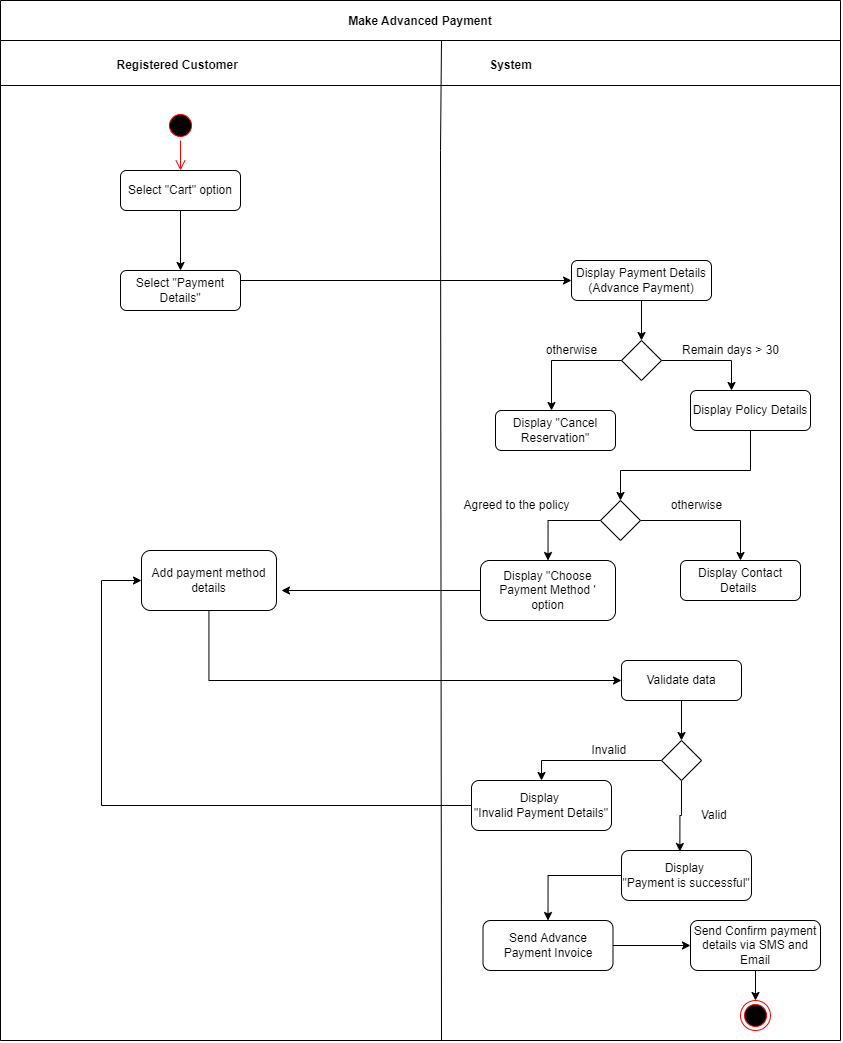

The diagram above was exported from draw.io. Its source (the exported page's mxGraphModel, read from the mxfile embedded in the PNG):
<mxGraphModel dx="2031" dy="1134" grid="1" gridSize="10" guides="1" tooltips="1" connect="1" arrows="1" fold="1" page="1" pageScale="1" pageWidth="1169" pageHeight="826" background="none" math="0" shadow="0">
  <root>
    <mxCell id="0" />
    <mxCell id="1" parent="0" />
    <mxCell id="rD9oR3zr9KivMXhJSGUw-44" value="Make Advanced Payment" style="swimlane;startSize=40;" vertex="1" parent="1">
      <mxGeometry x="10" y="10" width="840" height="1040" as="geometry" />
    </mxCell>
    <mxCell id="rD9oR3zr9KivMXhJSGUw-45" value="Registered Customer&amp;nbsp;&amp;nbsp;" style="text;html=1;align=center;verticalAlign=middle;resizable=0;points=[];autosize=1;strokeColor=none;fillColor=none;fontStyle=1" vertex="1" parent="rD9oR3zr9KivMXhJSGUw-44">
      <mxGeometry x="105" y="50" width="150" height="30" as="geometry" />
    </mxCell>
    <mxCell id="rD9oR3zr9KivMXhJSGUw-46" value="Select &quot;Cart&quot; option" style="rounded=1;whiteSpace=wrap;html=1;" vertex="1" parent="rD9oR3zr9KivMXhJSGUw-44">
      <mxGeometry x="120" y="170" width="120" height="40" as="geometry" />
    </mxCell>
    <mxCell id="rD9oR3zr9KivMXhJSGUw-47" value="" style="ellipse;html=1;shape=startState;fillColor=#000000;strokeColor=#ff0000;" vertex="1" parent="rD9oR3zr9KivMXhJSGUw-44">
      <mxGeometry x="165" y="110" width="30" height="30" as="geometry" />
    </mxCell>
    <mxCell id="rD9oR3zr9KivMXhJSGUw-48" value="" style="edgeStyle=orthogonalEdgeStyle;html=1;verticalAlign=bottom;endArrow=open;endSize=8;strokeColor=#ff0000;rounded=0;entryX=0.5;entryY=0;entryDx=0;entryDy=0;" edge="1" parent="rD9oR3zr9KivMXhJSGUw-44" source="rD9oR3zr9KivMXhJSGUw-47" target="rD9oR3zr9KivMXhJSGUw-46">
      <mxGeometry relative="1" as="geometry">
        <mxPoint x="180" y="200" as="targetPoint" />
      </mxGeometry>
    </mxCell>
    <mxCell id="rD9oR3zr9KivMXhJSGUw-49" value="Select &quot;Payment Details&quot;" style="rounded=1;whiteSpace=wrap;html=1;" vertex="1" parent="rD9oR3zr9KivMXhJSGUw-44">
      <mxGeometry x="120" y="270" width="120" height="40" as="geometry" />
    </mxCell>
    <mxCell id="rD9oR3zr9KivMXhJSGUw-50" style="edgeStyle=orthogonalEdgeStyle;rounded=0;orthogonalLoop=1;jettySize=auto;html=1;" edge="1" parent="rD9oR3zr9KivMXhJSGUw-44" source="rD9oR3zr9KivMXhJSGUw-46" target="rD9oR3zr9KivMXhJSGUw-49">
      <mxGeometry relative="1" as="geometry">
        <mxPoint x="180" y="240" as="targetPoint" />
      </mxGeometry>
    </mxCell>
    <mxCell id="rD9oR3zr9KivMXhJSGUw-51" style="edgeStyle=orthogonalEdgeStyle;rounded=0;orthogonalLoop=1;jettySize=auto;html=1;entryX=0.5;entryY=0;entryDx=0;entryDy=0;" edge="1" parent="rD9oR3zr9KivMXhJSGUw-44" source="rD9oR3zr9KivMXhJSGUw-52" target="rD9oR3zr9KivMXhJSGUw-80">
      <mxGeometry relative="1" as="geometry" />
    </mxCell>
    <mxCell id="rD9oR3zr9KivMXhJSGUw-52" value="Display Payment Details (Advance Payment)" style="rounded=1;whiteSpace=wrap;html=1;" vertex="1" parent="rD9oR3zr9KivMXhJSGUw-44">
      <mxGeometry x="571" y="260" width="140" height="40" as="geometry" />
    </mxCell>
    <mxCell id="rD9oR3zr9KivMXhJSGUw-53" style="edgeStyle=orthogonalEdgeStyle;rounded=0;orthogonalLoop=1;jettySize=auto;html=1;entryX=0.5;entryY=0;entryDx=0;entryDy=0;" edge="1" parent="rD9oR3zr9KivMXhJSGUw-44" source="rD9oR3zr9KivMXhJSGUw-54" target="rD9oR3zr9KivMXhJSGUw-73">
      <mxGeometry relative="1" as="geometry">
        <Array as="points">
          <mxPoint x="750" y="470" />
          <mxPoint x="620" y="470" />
        </Array>
      </mxGeometry>
    </mxCell>
    <mxCell id="rD9oR3zr9KivMXhJSGUw-54" value="Display Policy Details" style="rounded=1;whiteSpace=wrap;html=1;" vertex="1" parent="rD9oR3zr9KivMXhJSGUw-44">
      <mxGeometry x="690" y="390" width="120" height="40" as="geometry" />
    </mxCell>
    <mxCell id="rD9oR3zr9KivMXhJSGUw-55" style="edgeStyle=orthogonalEdgeStyle;rounded=0;orthogonalLoop=1;jettySize=auto;html=1;entryX=0;entryY=0.5;entryDx=0;entryDy=0;" edge="1" parent="rD9oR3zr9KivMXhJSGUw-44" source="rD9oR3zr9KivMXhJSGUw-49" target="rD9oR3zr9KivMXhJSGUw-52">
      <mxGeometry relative="1" as="geometry">
        <mxPoint x="210" y="380" as="targetPoint" />
        <Array as="points">
          <mxPoint x="571" y="280" />
        </Array>
      </mxGeometry>
    </mxCell>
    <mxCell id="rD9oR3zr9KivMXhJSGUw-56" value="Display Contact Details&amp;nbsp;" style="rounded=1;whiteSpace=wrap;html=1;" vertex="1" parent="rD9oR3zr9KivMXhJSGUw-44">
      <mxGeometry x="680" y="560" width="120" height="40" as="geometry" />
    </mxCell>
    <mxCell id="rD9oR3zr9KivMXhJSGUw-57" value="Display &quot;Choose Payment Method '&lt;br&gt;option" style="rounded=1;whiteSpace=wrap;html=1;" vertex="1" parent="rD9oR3zr9KivMXhJSGUw-44">
      <mxGeometry x="480" y="560" width="135" height="60" as="geometry" />
    </mxCell>
    <mxCell id="rD9oR3zr9KivMXhJSGUw-58" style="edgeStyle=orthogonalEdgeStyle;rounded=0;orthogonalLoop=1;jettySize=auto;html=1;entryX=0.5;entryY=0;entryDx=0;entryDy=0;" edge="1" parent="rD9oR3zr9KivMXhJSGUw-44" source="rD9oR3zr9KivMXhJSGUw-59" target="rD9oR3zr9KivMXhJSGUw-62">
      <mxGeometry relative="1" as="geometry" />
    </mxCell>
    <mxCell id="rD9oR3zr9KivMXhJSGUw-59" value="Validate data" style="rounded=1;whiteSpace=wrap;html=1;" vertex="1" parent="rD9oR3zr9KivMXhJSGUw-44">
      <mxGeometry x="621" y="660" width="120" height="40" as="geometry" />
    </mxCell>
    <mxCell id="rD9oR3zr9KivMXhJSGUw-60" style="edgeStyle=orthogonalEdgeStyle;rounded=0;orthogonalLoop=1;jettySize=auto;html=1;entryX=0.449;entryY=0.02;entryDx=0;entryDy=0;entryPerimeter=0;" edge="1" parent="rD9oR3zr9KivMXhJSGUw-44" source="rD9oR3zr9KivMXhJSGUw-62" target="rD9oR3zr9KivMXhJSGUw-66">
      <mxGeometry relative="1" as="geometry" />
    </mxCell>
    <mxCell id="rD9oR3zr9KivMXhJSGUw-61" style="edgeStyle=orthogonalEdgeStyle;rounded=0;orthogonalLoop=1;jettySize=auto;html=1;entryX=0.5;entryY=0;entryDx=0;entryDy=0;" edge="1" parent="rD9oR3zr9KivMXhJSGUw-44" source="rD9oR3zr9KivMXhJSGUw-62" target="rD9oR3zr9KivMXhJSGUw-64">
      <mxGeometry relative="1" as="geometry" />
    </mxCell>
    <mxCell id="rD9oR3zr9KivMXhJSGUw-62" value="" style="rhombus;whiteSpace=wrap;html=1;" vertex="1" parent="rD9oR3zr9KivMXhJSGUw-44">
      <mxGeometry x="661" y="740" width="40" height="40" as="geometry" />
    </mxCell>
    <mxCell id="rD9oR3zr9KivMXhJSGUw-63" style="edgeStyle=orthogonalEdgeStyle;rounded=0;orthogonalLoop=1;jettySize=auto;html=1;entryX=0;entryY=0.5;entryDx=0;entryDy=0;" edge="1" parent="rD9oR3zr9KivMXhJSGUw-44" source="rD9oR3zr9KivMXhJSGUw-64" target="rD9oR3zr9KivMXhJSGUw-77">
      <mxGeometry relative="1" as="geometry">
        <Array as="points">
          <mxPoint x="101" y="805" />
          <mxPoint x="101" y="580" />
        </Array>
      </mxGeometry>
    </mxCell>
    <mxCell id="rD9oR3zr9KivMXhJSGUw-64" value="Display &lt;br&gt;&quot;Invalid Payment Details&quot;" style="rounded=1;whiteSpace=wrap;html=1;" vertex="1" parent="rD9oR3zr9KivMXhJSGUw-44">
      <mxGeometry x="471" y="780" width="140" height="50" as="geometry" />
    </mxCell>
    <mxCell id="rD9oR3zr9KivMXhJSGUw-65" style="edgeStyle=orthogonalEdgeStyle;rounded=0;orthogonalLoop=1;jettySize=auto;html=1;entryX=0;entryY=0.5;entryDx=0;entryDy=0;exitX=1;exitY=0.5;exitDx=0;exitDy=0;" edge="1" parent="rD9oR3zr9KivMXhJSGUw-44" source="rD9oR3zr9KivMXhJSGUw-84" target="rD9oR3zr9KivMXhJSGUw-79">
      <mxGeometry relative="1" as="geometry" />
    </mxCell>
    <mxCell id="rD9oR3zr9KivMXhJSGUw-66" value="Display &lt;br&gt;&quot;Payment is successful&quot;" style="rounded=1;whiteSpace=wrap;html=1;" vertex="1" parent="rD9oR3zr9KivMXhJSGUw-44">
      <mxGeometry x="621" y="850" width="130" height="50" as="geometry" />
    </mxCell>
    <mxCell id="rD9oR3zr9KivMXhJSGUw-67" value="" style="ellipse;html=1;shape=endState;fillColor=#000000;strokeColor=#ff0000;" vertex="1" parent="rD9oR3zr9KivMXhJSGUw-44">
      <mxGeometry x="740" y="1000" width="30" height="30" as="geometry" />
    </mxCell>
    <mxCell id="rD9oR3zr9KivMXhJSGUw-68" value="" style="endArrow=none;html=1;rounded=0;" edge="1" parent="rD9oR3zr9KivMXhJSGUw-44">
      <mxGeometry width="50" height="50" relative="1" as="geometry">
        <mxPoint y="85" as="sourcePoint" />
        <mxPoint x="840" y="85" as="targetPoint" />
      </mxGeometry>
    </mxCell>
    <mxCell id="rD9oR3zr9KivMXhJSGUw-69" value="Valid&amp;nbsp;" style="text;html=1;align=center;verticalAlign=middle;resizable=0;points=[];autosize=1;strokeColor=none;fillColor=none;" vertex="1" parent="rD9oR3zr9KivMXhJSGUw-44">
      <mxGeometry x="690" y="800" width="50" height="30" as="geometry" />
    </mxCell>
    <mxCell id="rD9oR3zr9KivMXhJSGUw-70" value="System" style="text;html=1;align=center;verticalAlign=middle;resizable=0;points=[];autosize=1;strokeColor=none;fillColor=none;fontStyle=1" vertex="1" parent="rD9oR3zr9KivMXhJSGUw-44">
      <mxGeometry x="475" y="50" width="70" height="30" as="geometry" />
    </mxCell>
    <mxCell id="rD9oR3zr9KivMXhJSGUw-71" style="edgeStyle=orthogonalEdgeStyle;rounded=0;orthogonalLoop=1;jettySize=auto;html=1;entryX=0.5;entryY=0;entryDx=0;entryDy=0;exitX=0;exitY=0.5;exitDx=0;exitDy=0;" edge="1" parent="rD9oR3zr9KivMXhJSGUw-44" source="rD9oR3zr9KivMXhJSGUw-73" target="rD9oR3zr9KivMXhJSGUw-57">
      <mxGeometry relative="1" as="geometry" />
    </mxCell>
    <mxCell id="rD9oR3zr9KivMXhJSGUw-72" style="edgeStyle=orthogonalEdgeStyle;rounded=0;orthogonalLoop=1;jettySize=auto;html=1;entryX=0.5;entryY=0;entryDx=0;entryDy=0;" edge="1" parent="rD9oR3zr9KivMXhJSGUw-44" source="rD9oR3zr9KivMXhJSGUw-73" target="rD9oR3zr9KivMXhJSGUw-56">
      <mxGeometry relative="1" as="geometry" />
    </mxCell>
    <mxCell id="rD9oR3zr9KivMXhJSGUw-73" value="" style="rhombus;whiteSpace=wrap;html=1;" vertex="1" parent="rD9oR3zr9KivMXhJSGUw-44">
      <mxGeometry x="600" y="500" width="40" height="40" as="geometry" />
    </mxCell>
    <mxCell id="rD9oR3zr9KivMXhJSGUw-74" value="Agreed to the policy" style="text;html=1;align=center;verticalAlign=middle;resizable=0;points=[];autosize=1;strokeColor=none;fillColor=none;" vertex="1" parent="rD9oR3zr9KivMXhJSGUw-44">
      <mxGeometry x="451" y="490" width="130" height="30" as="geometry" />
    </mxCell>
    <mxCell id="rD9oR3zr9KivMXhJSGUw-75" value="otherwise" style="text;html=1;align=center;verticalAlign=middle;resizable=0;points=[];autosize=1;strokeColor=none;fillColor=none;" vertex="1" parent="rD9oR3zr9KivMXhJSGUw-44">
      <mxGeometry x="661" y="490" width="70" height="30" as="geometry" />
    </mxCell>
    <mxCell id="rD9oR3zr9KivMXhJSGUw-76" style="edgeStyle=orthogonalEdgeStyle;rounded=0;orthogonalLoop=1;jettySize=auto;html=1;entryX=0;entryY=0.5;entryDx=0;entryDy=0;" edge="1" parent="rD9oR3zr9KivMXhJSGUw-44" source="rD9oR3zr9KivMXhJSGUw-77" target="rD9oR3zr9KivMXhJSGUw-59">
      <mxGeometry relative="1" as="geometry">
        <mxPoint x="480" y="700" as="targetPoint" />
        <Array as="points">
          <mxPoint x="209" y="680" />
        </Array>
      </mxGeometry>
    </mxCell>
    <mxCell id="rD9oR3zr9KivMXhJSGUw-77" value="Add payment method details" style="rounded=1;whiteSpace=wrap;html=1;" vertex="1" parent="rD9oR3zr9KivMXhJSGUw-44">
      <mxGeometry x="141" y="550" width="135" height="60" as="geometry" />
    </mxCell>
    <mxCell id="rD9oR3zr9KivMXhJSGUw-78" style="edgeStyle=orthogonalEdgeStyle;rounded=0;orthogonalLoop=1;jettySize=auto;html=1;entryX=0.5;entryY=0;entryDx=0;entryDy=0;" edge="1" parent="rD9oR3zr9KivMXhJSGUw-44" source="rD9oR3zr9KivMXhJSGUw-79" target="rD9oR3zr9KivMXhJSGUw-67">
      <mxGeometry relative="1" as="geometry" />
    </mxCell>
    <mxCell id="rD9oR3zr9KivMXhJSGUw-79" value="Send Confirm payment details via SMS and Email" style="rounded=1;whiteSpace=wrap;html=1;" vertex="1" parent="rD9oR3zr9KivMXhJSGUw-44">
      <mxGeometry x="690" y="920" width="130" height="50" as="geometry" />
    </mxCell>
    <mxCell id="rD9oR3zr9KivMXhJSGUw-80" value="" style="rhombus;whiteSpace=wrap;html=1;" vertex="1" parent="rD9oR3zr9KivMXhJSGUw-44">
      <mxGeometry x="621" y="340" width="40" height="40" as="geometry" />
    </mxCell>
    <mxCell id="rD9oR3zr9KivMXhJSGUw-81" value="Remain days &amp;gt; 30" style="text;html=1;align=center;verticalAlign=middle;resizable=0;points=[];autosize=1;strokeColor=none;fillColor=none;" vertex="1" parent="rD9oR3zr9KivMXhJSGUw-44">
      <mxGeometry x="670" y="335" width="120" height="30" as="geometry" />
    </mxCell>
    <mxCell id="rD9oR3zr9KivMXhJSGUw-82" value="Display &quot;Cancel Reservation&quot;" style="rounded=1;whiteSpace=wrap;html=1;" vertex="1" parent="rD9oR3zr9KivMXhJSGUw-44">
      <mxGeometry x="495" y="410" width="120" height="40" as="geometry" />
    </mxCell>
    <mxCell id="rD9oR3zr9KivMXhJSGUw-83" value="Invalid&amp;nbsp;" style="text;html=1;align=center;verticalAlign=middle;resizable=0;points=[];autosize=1;strokeColor=none;fillColor=none;" vertex="1" parent="rD9oR3zr9KivMXhJSGUw-44">
      <mxGeometry x="580" y="735" width="60" height="30" as="geometry" />
    </mxCell>
    <mxCell id="rD9oR3zr9KivMXhJSGUw-84" value="Send Advance Payment Invoice" style="rounded=1;whiteSpace=wrap;html=1;" vertex="1" parent="rD9oR3zr9KivMXhJSGUw-44">
      <mxGeometry x="482.5" y="920" width="130" height="50" as="geometry" />
    </mxCell>
    <mxCell id="rD9oR3zr9KivMXhJSGUw-85" style="edgeStyle=orthogonalEdgeStyle;rounded=0;orthogonalLoop=1;jettySize=auto;html=1;entryX=0.5;entryY=0;entryDx=0;entryDy=0;" edge="1" parent="rD9oR3zr9KivMXhJSGUw-44" source="rD9oR3zr9KivMXhJSGUw-66" target="rD9oR3zr9KivMXhJSGUw-84">
      <mxGeometry relative="1" as="geometry">
        <mxPoint x="550" y="900" as="targetPoint" />
      </mxGeometry>
    </mxCell>
    <mxCell id="rD9oR3zr9KivMXhJSGUw-86" value="" style="endArrow=none;html=1;rounded=0;" edge="1" parent="1">
      <mxGeometry width="50" height="50" relative="1" as="geometry">
        <mxPoint x="451" y="1050" as="sourcePoint" />
        <mxPoint x="451" y="50" as="targetPoint" />
        <Array as="points">
          <mxPoint x="450" y="160" />
        </Array>
      </mxGeometry>
    </mxCell>
    <mxCell id="rD9oR3zr9KivMXhJSGUw-87" style="edgeStyle=orthogonalEdgeStyle;rounded=0;orthogonalLoop=1;jettySize=auto;html=1;" edge="1" parent="1" source="rD9oR3zr9KivMXhJSGUw-80">
      <mxGeometry relative="1" as="geometry">
        <mxPoint x="741" y="400" as="targetPoint" />
      </mxGeometry>
    </mxCell>
    <mxCell id="rD9oR3zr9KivMXhJSGUw-88" style="edgeStyle=orthogonalEdgeStyle;rounded=0;orthogonalLoop=1;jettySize=auto;html=1;" edge="1" parent="1" source="rD9oR3zr9KivMXhJSGUw-80">
      <mxGeometry relative="1" as="geometry">
        <mxPoint x="561" y="420" as="targetPoint" />
      </mxGeometry>
    </mxCell>
    <mxCell id="rD9oR3zr9KivMXhJSGUw-89" value="otherwise" style="text;html=1;align=center;verticalAlign=middle;resizable=0;points=[];autosize=1;strokeColor=none;fillColor=none;" vertex="1" parent="1">
      <mxGeometry x="546" y="345" width="70" height="30" as="geometry" />
    </mxCell>
    <mxCell id="rD9oR3zr9KivMXhJSGUw-90" style="edgeStyle=orthogonalEdgeStyle;rounded=0;orthogonalLoop=1;jettySize=auto;html=1;" edge="1" parent="1" source="rD9oR3zr9KivMXhJSGUw-57">
      <mxGeometry relative="1" as="geometry">
        <mxPoint x="291" y="600" as="targetPoint" />
      </mxGeometry>
    </mxCell>
  </root>
</mxGraphModel>